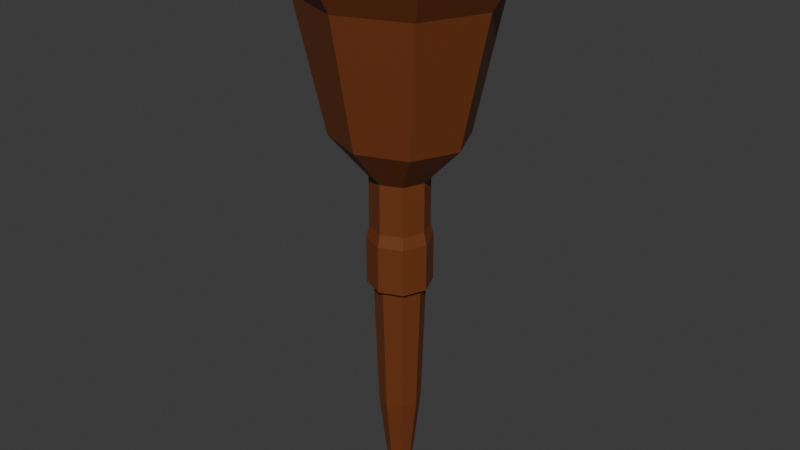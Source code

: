 # Source: TORCH_VAL_new_.blend  (saved by Blender 4.0.36; exported with 4.5.12 LTS)
import bpy
from mathutils import Matrix  # noqa: F401  (used for matrix-valued properties, if any)

bpy.ops.wm.read_factory_settings(use_empty=True)
scene = bpy.context.scene
scene.name = 'Scene'

# ---- collections
col_collection = bpy.data.collections.new('Collection'); scene.collection.children.link(col_collection)

# ---- materials (node trees are filled in below, after node groups)
mat_main = bpy.data.materials.new('main')
mat_main.use_transparent_shadow = False
mat_black = bpy.data.materials.new('black ')
mat_black.use_transparent_shadow = False

# ---- material node trees
mat_main.use_nodes = True; mat_main.node_tree.nodes.clear()
_N = mat_main.node_tree.nodes; _L = mat_main.node_tree.links
n0 = _N.new('ShaderNodeBsdfPrincipled'); n0.name = 'Principled BSDF'; n0.location = (10, 300)
n0.inputs[0].default_value = (0.1683, 0.04231, 0.009721, 1.0)
n1 = _N.new('ShaderNodeOutputMaterial'); n1.name = 'Material Output'; n1.location = (300, 300)
_L.new(n0.outputs[0], n1.inputs[0])
n1.is_active_output = True
mat_black.use_nodes = True; mat_black.node_tree.nodes.clear()
_N = mat_black.node_tree.nodes; _L = mat_black.node_tree.links
n0 = _N.new('ShaderNodeBsdfPrincipled'); n0.name = 'Principled BSDF'; n0.location = (10, 300)
n0.inputs[0].default_value = (0.02029, 0.02029, 0.02029, 1.0)
n1 = _N.new('ShaderNodeOutputMaterial'); n1.name = 'Material Output'; n1.location = (300, 300)
_L.new(n0.outputs[0], n1.inputs[0])
n1.is_active_output = True

# ---- world
world_world = bpy.data.worlds.new('World'); scene.world = world_world
world_world.use_nodes = True; world_world.node_tree.nodes.clear()
_N = world_world.node_tree.nodes; _L = world_world.node_tree.links
n0 = _N.new('ShaderNodeOutputWorld'); n0.name = 'World Output'; n0.location = (300, 300)
n1 = _N.new('ShaderNodeBackground'); n1.name = 'Background'; n1.location = (10, 300)
n1.inputs[0].default_value = (0.05088, 0.05088, 0.05088, 1.0)
_L.new(n1.outputs[0], n0.inputs[0])
n0.is_active_output = True
world_world.color = (0.05088, 0.05088, 0.05088)
world_world.use_sun_shadow = False
world_world.sun_shadow_jitter_overblur = 0.0

# ---- meshes
me_cylinder_002 = bpy.data.meshes.new('Cylinder.002')
me_cylinder_002.from_pydata([(-3.834e-10, 1.103, -1.077), (0.0, 1.0, 1.0), (0.7799, 0.7799, -1.077), (0.7071, 0.7071, 1.0), (1.103, 0.0, -1.077), (1.0, 0.0, 1.0), (0.7799, -0.7799, -1.077), (0.7071, -0.7071, 1.0), (-3.834e-10, -1.103, -1.077), (0.0, -1.0, 1.0), (-0.7799, -0.7799, -1.077), (-0.7071, -0.7071, 1.0), (-1.103, 0.0, -1.077), (-1.0, 0.0, 1.0), (-0.7799, 0.7799, -1.077), (-0.7071, 0.7071, 1.0), (8.968e-10, 0.8796, -1.0), (0.0, 1.0, 1.0), (0.622, 0.622, -1.0), (0.7071, 0.7071, 1.0), (0.8796, 0.0, -1.0), (1.0, 0.0, 1.0), (0.622, -0.622, -1.0), (0.7071, -0.7071, 1.0), (8.968e-10, -0.8796, -1.0), (0.0, -1.0, 1.0), (-0.622, -0.622, -1.0), (-0.7071, -0.7071, 1.0), (-0.8796, 0.0, -1.0), (-1.0, 0.0, 1.0), (-0.622, 0.622, -1.0), (-0.7071, 0.7071, 1.0), (-9.179e-08, 0.4401, 7.061), (0.5593, 0.2259, 7.061), (0.6606, 8.519e-08, 7.061), (0.5593, -0.2259, 7.061), (-2.258e-07, -0.4401, 7.061), (-0.5593, -0.2259, 7.061), (-0.6606, -8.325e-08, 7.061), (-0.5593, 0.2259, 7.061), (-2.03e-07, 0.7289, -5.767), (0.5154, 0.5154, -5.767), (0.7289, 0.0, -5.767), (0.5154, -0.5154, -5.767), (-2.03e-07, -0.7289, -5.767), (-0.5154, -0.5154, -5.767), (-0.7289, 0.0, -5.767), (-0.5154, 0.5154, -5.767), (-1.987e-07, 0.3882, -8.767), (0.2745, 0.2745, -8.767), (0.3882, -3.482e-09, -8.767), (0.2745, -0.2745, -8.767), (-1.987e-07, -0.3882, -8.767), (-0.2745, -0.2745, -8.767), (-0.3882, -3.482e-09, -8.767), (-0.2745, 0.2745, -8.767), (-2.342, 2.166, 8.614), (0.0, 3.063, 8.614), (2.342, 2.166, 8.614), (3.312, 0.0, 8.614), (2.342, -2.166, 8.614), (-2.342, -2.166, 8.614), (-3.312, 0.0, 8.614), (0.0, -3.063, 8.614), (0.0, 2.165, 4.161), (1.655, 1.531, 4.161), (1.655, -1.531, 4.161), (-2.341, 0.0, 4.161), (0.0, -2.165, 4.161), (-1.655, 1.531, 4.161), (2.341, 0.0, 4.161), (-1.655, -1.531, 4.161), (0.0, 1.0, 2.739), (0.7071, 0.7071, 2.739), (0.7071, -0.7071, 2.739), (-1.0, 0.0, 2.739), (0.0, -1.0, 2.739), (-0.7071, 0.7071, 2.739), (1.0, 0.0, 2.739), (-0.7071, -0.7071, 2.739), (-3.834e-10, 1.103, 0.5772), (0.7799, 0.7799, 0.5772), (1.103, 0.0, 0.5772), (0.7799, -0.7799, 0.5772), (-3.834e-10, -1.103, 0.5772), (-0.7799, -0.7799, 0.5772), (-1.103, 0.0, 0.5772), (-0.7799, 0.7799, 0.5772), (-2.759, 2.551, 9.512), (3.903, 9.738e-10, 9.512), (-2.759, -2.551, 9.512), (9.738e-10, 3.608, 9.512), (2.759, 2.551, 9.512), (2.759, -2.551, 9.512), (-3.903, 9.738e-10, 9.512), (9.738e-10, -3.608, 9.512), (2.759, 2.551, 10.67), (9.738e-10, 3.608, 10.67), (3.903, 9.738e-10, 10.67), (2.759, -2.551, 10.67), (9.738e-10, -3.608, 10.67), (-2.759, -2.551, 10.67), (-3.903, 9.738e-10, 10.67), (-2.759, 2.551, 10.67), (1.809, 1.547, 9.441), (9.738e-10, 2.24, 9.441), (2.503, 9.738e-10, 9.441), (1.809, -1.547, 9.441), (9.738e-10, -2.24, 9.441), (-1.809, -1.547, 9.441), (-2.503, 9.738e-10, 9.441), (-1.809, 1.547, 9.441), (1.143, 0.8426, 7.681), (-1.049e-07, 1.28, 7.681), (1.52, 9.738e-10, 7.681), (1.143, -0.8426, 7.681), (-1.049e-07, -1.28, 7.681), (-1.143, -0.8426, 7.681), (-1.52, 9.738e-10, 7.681), (-1.143, 0.8426, 7.681)], [], [(80, 81, 3, 1), (81, 82, 5, 3), (82, 83, 7, 5), (83, 84, 9, 7), (84, 85, 11, 9), (85, 86, 13, 11), (3, 5, 7, 9, 11, 13, 15, 1), (86, 87, 15, 13), (87, 80, 1, 15), (0, 14, 12, 10, 8, 6, 4, 2), (16, 17, 19, 18), (18, 19, 21, 20), (20, 21, 23, 22), (22, 23, 25, 24), (24, 25, 27, 26), (26, 27, 29, 28), (91, 88, 103, 97), (28, 29, 31, 30), (30, 31, 17, 16), (22, 24, 44, 43), (33, 32, 39, 38, 37, 36, 35, 34), (92, 91, 97, 96), (93, 89, 98, 99), (94, 90, 101, 102), (95, 93, 99, 100), (88, 94, 102, 103), (89, 92, 96, 98), (90, 95, 100, 101), (46, 47, 55, 54), (28, 30, 47, 46), (18, 20, 42, 41), (24, 26, 45, 44), (30, 16, 40, 47), (16, 18, 41, 40), (20, 22, 43, 42), (26, 28, 46, 45), (48, 49, 50, 51, 52, 53, 54, 55), (44, 45, 53, 52), (42, 43, 51, 50), (40, 41, 49, 48), (47, 40, 48, 55), (45, 46, 54, 53), (43, 44, 52, 51), (41, 42, 50, 49), (71, 68, 63, 61), (70, 65, 58, 59), (69, 67, 62, 56), (68, 66, 60, 63), (67, 71, 61, 62), (66, 70, 59, 60), (65, 64, 57, 58), (64, 69, 56, 57), (72, 77, 69, 64), (73, 72, 64, 65), (74, 78, 70, 66), (75, 79, 71, 67), (76, 74, 66, 68), (77, 75, 67, 69), (78, 73, 65, 70), (79, 76, 68, 71), (27, 25, 76, 79), (21, 19, 73, 78), (31, 29, 75, 77), (25, 23, 74, 76), (29, 27, 79, 75), (23, 21, 78, 74), (19, 17, 72, 73), (17, 31, 77, 72), (14, 0, 80, 87), (12, 14, 87, 86), (10, 12, 86, 85), (8, 10, 85, 84), (6, 8, 84, 83), (4, 6, 83, 82), (2, 4, 82, 81), (0, 2, 81, 80), (61, 63, 95, 90), (59, 58, 92, 89), (56, 62, 94, 88), (63, 60, 93, 95), (62, 61, 90, 94), (60, 59, 89, 93), (58, 57, 91, 92), (57, 56, 88, 91), (105, 104, 96, 97), (104, 106, 98, 96), (106, 107, 99, 98), (107, 108, 100, 99), (108, 109, 101, 100), (109, 110, 102, 101), (110, 111, 103, 102), (111, 105, 97, 103), (113, 112, 104, 105), (112, 114, 106, 104), (114, 115, 107, 106), (115, 116, 108, 107), (116, 117, 109, 108), (117, 118, 110, 109), (118, 119, 111, 110), (119, 113, 105, 111), (32, 33, 112, 113), (33, 34, 114, 112), (34, 35, 115, 114), (35, 36, 116, 115), (36, 37, 117, 116), (37, 38, 118, 117), (38, 39, 119, 118), (39, 32, 113, 119)])
_uv = me_cylinder_002.uv_layers.new(name='UVMap')
_uv.uv.foreach_set('vector', [1.0, 0.875, 0.875, 0.875, 0.875, 1.0, 1.0, 1.0, 0.875, 0.875, 0.75, 0.875, 0.75, 1.0, 0.875, 1.0, 0.75, 0.875, 0.625, 0.875, 0.625, 1.0, 0.75, 1.0, 0.625, 0.875, 0.5, 0.875, 0.5, 1.0, 0.625, 1.0, 0.5, 0.875, 0.375, 0.875, 0.375, 1.0, 0.5, 1.0, 0.375, 0.875, 0.25, 0.875, 0.25, 1.0, 0.375, 1.0, 0.4197, 0.4197, 0.49, 0.25, 0.4197, 0.08029, 0.25, 0.01, 0.08029, 0.08029, 0.01, 0.25, 0.08029, 0.4197, 0.25, 0.49, 0.25, 0.875, 0.125, 0.875, 0.125, 1.0, 0.25, 1.0, 0.125, 0.875, 0.0, 0.875, 0.0, 1.0, 0.125, 1.0, 0.75, 0.49, 0.5803, 0.4197, 0.51, 0.25, 0.5803, 0.08029, 0.75, 0.01, 0.9197, 0.08029, 0.99, 0.25, 0.9197, 0.4197, 1.0, 0.5, 1.0, 1.0, 0.875, 1.0, 0.875, 0.5, 0.875, 0.5, 0.875, 1.0, 0.75, 1.0, 0.75, 0.5, 0.75, 0.5, 0.75, 1.0, 0.625, 1.0, 0.625, 0.5, 0.625, 0.5, 0.625, 1.0, 0.5, 1.0, 0.5, 0.5, 0.5, 0.5, 0.5, 1.0, 0.375, 1.0, 0.375, 0.5, 0.375, 0.5, 0.375, 1.0, 0.25, 1.0, 0.25, 0.5, 0.0, 1.0, 0.125, 1.0, 0.125, 1.0, 0.0, 1.0, 0.25, 0.5, 0.25, 1.0, 0.125, 1.0, 0.125, 0.5, 0.125, 0.5, 0.125, 1.0, 0.0, 1.0, 0.0, 0.5, 0.625, 0.5, 0.5, 0.5, 0.5, 0.5, 0.625, 0.5, 0.2844, 0.265, 0.25, 0.2793, 0.2156, 0.265, 0.2094, 0.25, 0.2156, 0.235, 0.25, 0.2207, 0.2844, 0.235, 0.2906, 0.25, 0.875, 1.0, 1.0, 1.0, 1.0, 1.0, 0.875, 1.0, 0.625, 1.0, 0.75, 1.0, 0.75, 1.0, 0.625, 1.0, 0.25, 1.0, 0.375, 1.0, 0.375, 1.0, 0.25, 1.0, 0.5, 1.0, 0.625, 1.0, 0.625, 1.0, 0.5, 1.0, 0.125, 1.0, 0.25, 1.0, 0.25, 1.0, 0.125, 1.0, 0.75, 1.0, 0.875, 1.0, 0.875, 1.0, 0.75, 1.0, 0.375, 1.0, 0.5, 1.0, 0.5, 1.0, 0.375, 1.0, 0.25, 0.5, 0.125, 0.5, 0.125, 0.5, 0.25, 0.5, 0.25, 0.5, 0.125, 0.5, 0.125, 0.5, 0.25, 0.5, 0.875, 0.5, 0.75, 0.5, 0.75, 0.5, 0.875, 0.5, 0.5, 0.5, 0.375, 0.5, 0.375, 0.5, 0.5, 0.5, 0.125, 0.5, 0.0, 0.5, 0.0, 0.5, 0.125, 0.5, 1.0, 0.5, 0.875, 0.5, 0.875, 0.5, 1.0, 0.5, 0.75, 0.5, 0.625, 0.5, 0.625, 0.5, 0.75, 0.5, 0.375, 0.5, 0.25, 0.5, 0.25, 0.5, 0.375, 0.5, 0.75, 0.49, 0.9197, 0.4197, 0.99, 0.25, 0.9197, 0.08029, 0.75, 0.01, 0.5803, 0.08029, 0.51, 0.25, 0.5803, 0.4197, 0.5, 0.5, 0.375, 0.5, 0.375, 0.5, 0.5, 0.5, 0.75, 0.5, 0.625, 0.5, 0.625, 0.5, 0.75, 0.5, 1.0, 0.5, 0.875, 0.5, 0.875, 0.5, 1.0, 0.5, 0.125, 0.5, 0.0, 0.5, 0.0, 0.5, 0.125, 0.5, 0.375, 0.5, 0.25, 0.5, 0.25, 0.5, 0.375, 0.5, 0.625, 0.5, 0.5, 0.5, 0.5, 0.5, 0.625, 0.5, 0.875, 0.5, 0.75, 0.5, 0.75, 0.5, 0.875, 0.5, 0.375, 1.0, 0.5, 1.0, 0.5, 1.0, 0.375, 1.0, 0.75, 1.0, 0.875, 1.0, 0.875, 1.0, 0.75, 1.0, 0.125, 1.0, 0.25, 1.0, 0.25, 1.0, 0.125, 1.0, 0.5, 1.0, 0.625, 1.0, 0.625, 1.0, 0.5, 1.0, 0.25, 1.0, 0.375, 1.0, 0.375, 1.0, 0.25, 1.0, 0.625, 1.0, 0.75, 1.0, 0.75, 1.0, 0.625, 1.0, 0.875, 1.0, 1.0, 1.0, 1.0, 1.0, 0.875, 1.0, 0.0, 1.0, 0.125, 1.0, 0.125, 1.0, 0.0, 1.0, 0.0, 1.0, 0.125, 1.0, 0.125, 1.0, 0.0, 1.0, 0.875, 1.0, 1.0, 1.0, 1.0, 1.0, 0.875, 1.0, 0.625, 1.0, 0.75, 1.0, 0.75, 1.0, 0.625, 1.0, 0.25, 1.0, 0.375, 1.0, 0.375, 1.0, 0.25, 1.0, 0.5, 1.0, 0.625, 1.0, 0.625, 1.0, 0.5, 1.0, 0.125, 1.0, 0.25, 1.0, 0.25, 1.0, 0.125, 1.0, 0.75, 1.0, 0.875, 1.0, 0.875, 1.0, 0.75, 1.0, 0.375, 1.0, 0.5, 1.0, 0.5, 1.0, 0.375, 1.0, 0.375, 1.0, 0.5, 1.0, 0.5, 1.0, 0.375, 1.0, 0.75, 1.0, 0.875, 1.0, 0.875, 1.0, 0.75, 1.0, 0.125, 1.0, 0.25, 1.0, 0.25, 1.0, 0.125, 1.0, 0.5, 1.0, 0.625, 1.0, 0.625, 1.0, 0.5, 1.0, 0.25, 1.0, 0.375, 1.0, 0.375, 1.0, 0.25, 1.0, 0.625, 1.0, 0.75, 1.0, 0.75, 1.0, 0.625, 1.0, 0.875, 1.0, 1.0, 1.0, 1.0, 1.0, 0.875, 1.0, 0.0, 1.0, 0.125, 1.0, 0.125, 1.0, 0.0, 1.0, 0.125, 0.5, 0.0, 0.5, 0.0, 0.875, 0.125, 0.875, 0.25, 0.5, 0.125, 0.5, 0.125, 0.875, 0.25, 0.875, 0.375, 0.5, 0.25, 0.5, 0.25, 0.875, 0.375, 0.875, 0.5, 0.5, 0.375, 0.5, 0.375, 0.875, 0.5, 0.875, 0.625, 0.5, 0.5, 0.5, 0.5, 0.875, 0.625, 0.875, 0.75, 0.5, 0.625, 0.5, 0.625, 0.875, 0.75, 0.875, 0.875, 0.5, 0.75, 0.5, 0.75, 0.875, 0.875, 0.875, 1.0, 0.5, 0.875, 0.5, 0.875, 0.875, 1.0, 0.875, 0.375, 1.0, 0.5, 1.0, 0.5, 1.0, 0.375, 1.0, 0.75, 1.0, 0.875, 1.0, 0.875, 1.0, 0.75, 1.0, 0.125, 1.0, 0.25, 1.0, 0.25, 1.0, 0.125, 1.0, 0.5, 1.0, 0.625, 1.0, 0.625, 1.0, 0.5, 1.0, 0.25, 1.0, 0.375, 1.0, 0.375, 1.0, 0.25, 1.0, 0.625, 1.0, 0.75, 1.0, 0.75, 1.0, 0.625, 1.0, 0.875, 1.0, 1.0, 1.0, 1.0, 1.0, 0.875, 1.0, 0.0, 1.0, 0.125, 1.0, 0.125, 1.0, 0.0, 1.0, 0.25, 0.399, 0.3613, 0.3529, 0.4197, 0.4197, 0.25, 0.49, 0.3613, 0.3529, 0.4039, 0.25, 0.49, 0.25, 0.4197, 0.4197, 0.4039, 0.25, 0.3613, 0.1471, 0.4197, 0.08029, 0.49, 0.25, 0.3613, 0.1471, 0.25, 0.101, 0.25, 0.01, 0.4197, 0.08029, 0.25, 0.101, 0.1387, 0.1471, 0.08029, 0.08029, 0.25, 0.01, 0.1387, 0.1471, 0.09609, 0.25, 0.01, 0.25, 0.08029, 0.08029, 0.09609, 0.25, 0.1387, 0.3529, 0.08029, 0.4197, 0.01, 0.25, 0.1387, 0.3529, 0.25, 0.399, 0.25, 0.49, 0.08029, 0.4197, 0.25, 0.3352, 0.3203, 0.306, 0.3613, 0.3529, 0.25, 0.399, 0.3203, 0.306, 0.3435, 0.25, 0.4039, 0.25, 0.3613, 0.3529, 0.3435, 0.25, 0.3203, 0.194, 0.3613, 0.1471, 0.4039, 0.25, 0.3203, 0.194, 0.25, 0.1648, 0.25, 0.101, 0.3613, 0.1471, 0.25, 0.1648, 0.1797, 0.194, 0.1387, 0.1471, 0.25, 0.101, 0.1797, 0.194, 0.1565, 0.25, 0.09609, 0.25, 0.1387, 0.1471, 0.1565, 0.25, 0.1797, 0.306, 0.1387, 0.3529, 0.09609, 0.25, 0.1797, 0.306, 0.25, 0.3352, 0.25, 0.399, 0.1387, 0.3529, 0.25, 0.2793, 0.2844, 0.265, 0.3203, 0.306, 0.25, 0.3352, 0.2844, 0.265, 0.2906, 0.25, 0.3435, 0.25, 0.3203, 0.306, 0.2906, 0.25, 0.2844, 0.235, 0.3203, 0.194, 0.3435, 0.25, 0.2844, 0.235, 0.25, 0.2207, 0.25, 0.1648, 0.3203, 0.194, 0.25, 0.2207, 0.2156, 0.235, 0.1797, 0.194, 0.25, 0.1648, 0.2156, 0.235, 0.2094, 0.25, 0.1565, 0.25, 0.1797, 0.194, 0.2094, 0.25, 0.2156, 0.265, 0.1797, 0.306, 0.1565, 0.25, 0.2156, 0.265, 0.25, 0.2793, 0.25, 0.3352, 0.1797, 0.306])
me_cylinder_002.materials.append(mat_main)
me_cylinder_002.materials.append(None)
me_cylinder_002.materials.append(mat_black)
me_cylinder_002.update()

# ---- objects
ob_cylinder = bpy.data.objects.new('Cylinder', me_cylinder_002)

# ---- transforms, parenting, visibility, modifiers, constraints
ob_cylinder.location = (0.0, 0.0, 0.0)

# ---- collection membership
col_collection.objects.link(ob_cylinder)

# ---- scene / render settings (as saved in the file)
scene.frame_start = 1; scene.frame_end = 250; scene.frame_set(1)
scene.render.engine = 'BLENDER_EEVEE_NEXT'
scene.cycles.sampling_pattern = 'TABULATED_SOBOL'
bpy.context.view_layer.update()

# ---- added for rendering (the .blend has no active camera and no usable light): camera, sun
cam_auto = bpy.data.cameras.new('AutoCamera')
cam_auto.lens = 50.0
cam_auto.sensor_width = 36.0
cam_auto.clip_end = 1000.0
ob_auto_camera = bpy.data.objects.new('AutoCamera', cam_auto)
scene.collection.objects.link(ob_auto_camera)
ob_auto_camera.location = (20.5016, -24.6019, 17.3549)
ob_auto_camera.rotation_euler = (1.09748, -7.21219e-08, 0.694738)
scene.camera = ob_auto_camera
light_auto_sun = bpy.data.lights.new('AutoSun', 'SUN')
light_auto_sun.energy = 3.0
light_auto_sun.angle = 0.0523599
ob_auto_sun = bpy.data.objects.new('AutoSun', light_auto_sun)
scene.collection.objects.link(ob_auto_sun)
ob_auto_sun.rotation_euler = (0.872665, 0.174533, 0.523599)
bpy.context.view_layer.update()
